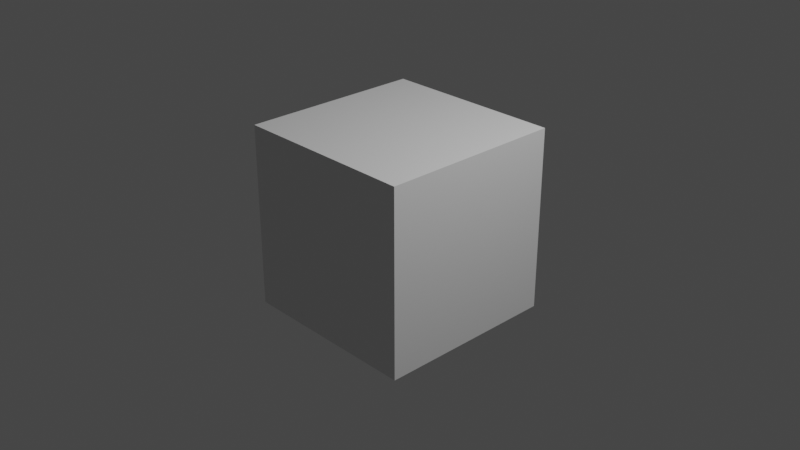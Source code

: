 # Source: gemm_16mac.blend  (saved by Blender 3.3.6; exported with 4.5.12 LTS)
import bpy
from mathutils import Matrix  # noqa: F401  (used for matrix-valued properties, if any)

bpy.ops.wm.read_factory_settings(use_empty=True)
scene = bpy.context.scene
scene.name = 'Scene'

# ---- collections
col_collection = bpy.data.collections.new('Collection'); scene.collection.children.link(col_collection)

# ---- materials (node trees are filled in below, after node groups)
mat_material = bpy.data.materials.new('Material')
mat_material.alpha_threshold = 0.0
mat_material.use_transparent_shadow = False
mat_material.roughness = 0.5
mat_material.line_color = (0.0, 0.0, 0.0, 1.0)

# ---- material node trees
mat_material.use_nodes = True; mat_material.node_tree.nodes.clear()
_N = mat_material.node_tree.nodes; _L = mat_material.node_tree.links
n0 = _N.new('ShaderNodeOutputMaterial'); n0.name = 'Material Output'; n0.location = (300, 300)
n1 = _N.new('ShaderNodeBsdfPrincipled'); n1.name = 'Principled BSDF'; n1.location = (10, 300)
n1.distribution = 'GGX'
n1.subsurface_method = 'RANDOM_WALK_SKIN'
n1.inputs[3].default_value = 1.45
n1.inputs[27].default_value = (0.0, 0.0, 0.0, 1.0)
n1.inputs[28].default_value = 1.0
_L.new(n1.outputs[0], n0.inputs[0])
n0.is_active_output = True

# ---- world
world_world = bpy.data.worlds.new('World'); scene.world = world_world
world_world.use_nodes = True; world_world.node_tree.nodes.clear()
_N = world_world.node_tree.nodes; _L = world_world.node_tree.links
n0 = _N.new('ShaderNodeOutputWorld'); n0.name = 'World Output'; n0.location = (300, 300)
n1 = _N.new('ShaderNodeBackground'); n1.name = 'Background'; n1.location = (10, 300)
n1.inputs[0].default_value = (0.05088, 0.05088, 0.05088, 1.0)
_L.new(n1.outputs[0], n0.inputs[0])
n0.is_active_output = True
world_world.color = (0.05088, 0.05088, 0.05088)
world_world.use_sun_shadow = False
world_world.sun_shadow_jitter_overblur = 0.0

# ---- cameras
cam_camera = bpy.data.cameras.new('Camera')
cam_camera.clip_end = 100.0
cam_camera.ortho_scale = 7.314

# ---- lights
light_light = bpy.data.lights.new('Light', 'POINT')
light_light.transmission_factor = 0.0
light_light.energy = 1000.0
light_light.shadow_soft_size = 0.1
light_light.shadow_maximum_resolution = 0.006
light_light.use_absolute_resolution = True

# ---- meshes
me_cube = bpy.data.meshes.new('Cube')
me_cube.from_pydata([(1.0, 1.0, 1.0), (1.0, 1.0, -1.0), (1.0, -1.0, 1.0), (1.0, -1.0, -1.0), (-1.0, 1.0, 1.0), (-1.0, 1.0, -1.0), (-1.0, -1.0, 1.0), (-1.0, -1.0, -1.0)], [], [(0, 4, 6, 2), (3, 2, 6, 7), (7, 6, 4, 5), (5, 1, 3, 7), (1, 0, 2, 3), (5, 4, 0, 1)])
_uv = me_cube.uv_layers.new(name='UVMap')
_uv.uv.foreach_set('vector', [0.625, 0.5, 0.875, 0.5, 0.875, 0.75, 0.625, 0.75, 0.375, 0.75, 0.625, 0.75, 0.625, 1.0, 0.375, 1.0, 0.375, 0.0, 0.625, 0.0, 0.625, 0.25, 0.375, 0.25, 0.125, 0.5, 0.375, 0.5, 0.375, 0.75, 0.125, 0.75, 0.375, 0.5, 0.625, 0.5, 0.625, 0.75, 0.375, 0.75, 0.375, 0.25, 0.625, 0.25, 0.625, 0.5, 0.375, 0.5])
me_cube.materials.append(mat_material)
me_cube.use_mirror_vertex_groups = False
me_cube.update()

# ---- objects
ob_cube = bpy.data.objects.new('Cube', me_cube)
ob_light = bpy.data.objects.new('Light', light_light)
ob_camera = bpy.data.objects.new('Camera', cam_camera)

# ---- transforms, parenting, visibility, modifiers, constraints
ob_cube.location = (0.0, 0.0, 0.0)
ob_cube.lock_rotations_4d = False
ob_cube.empty_display_type = 'ARROWS'
ob_cube.lineart.crease_threshold = 0.0
ob_light.location = (4.076, 1.005, 5.904)
ob_light.rotation_euler = (0.6503, 0.05522, 1.866)
ob_light.lock_rotations_4d = False
ob_light.empty_display_type = 'ARROWS'
ob_light.color = (0.0, 0.0, 0.0, 0.0)
ob_light.lineart.crease_threshold = 0.0
ob_camera.location = (7.359, -6.926, 4.958)
ob_camera.rotation_euler = (1.109, 0.0, 0.8149)
ob_camera.lock_rotations_4d = False
ob_camera.empty_display_type = 'ARROWS'
ob_camera.color = (0.0, 0.0, 0.0, 0.0)
ob_camera.display_type = 'WIRE'
ob_camera.lineart.crease_threshold = 0.0

# ---- collection membership
col_collection.objects.link(ob_cube)
col_collection.objects.link(ob_light)
col_collection.objects.link(ob_camera)

# ---- scene / render settings (as saved in the file)
scene.camera = ob_camera
scene.frame_start = 1; scene.frame_end = 250; scene.frame_set(3)
scene.render.engine = 'BLENDER_EEVEE_NEXT'
scene.cycles.sampling_pattern = 'TABULATED_SOBOL'
scene.cycles.use_light_tree = False
scene.view_settings.view_transform = 'Filmic'
bpy.context.view_layer.update()
